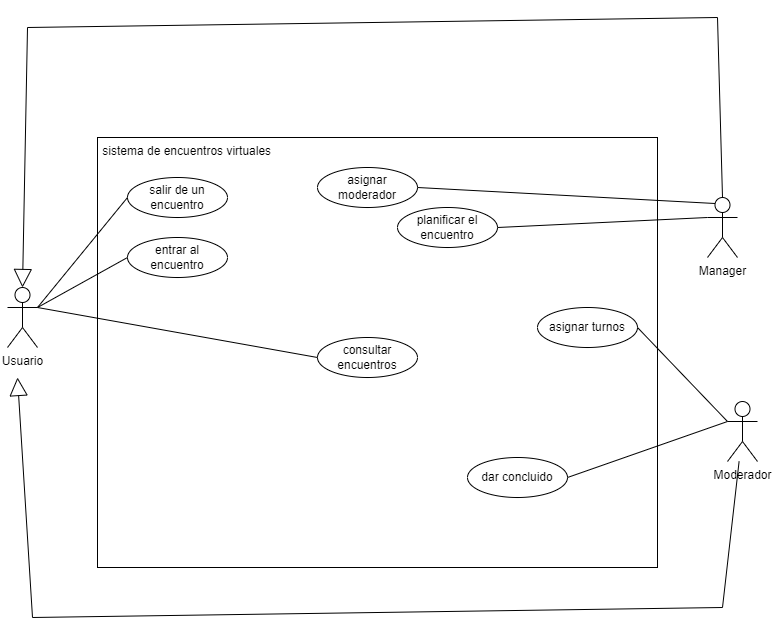

The diagram above was exported from draw.io. Its source (the exported page's mxGraphModel, read from the mxfile embedded in the PNG):
<mxGraphModel dx="901" dy="919" grid="1" gridSize="10" guides="1" tooltips="1" connect="1" arrows="1" fold="1" page="1" pageScale="1" pageWidth="1169" pageHeight="827" math="0" shadow="0">
  <root>
    <mxCell id="0" />
    <mxCell id="1" parent="0" />
    <mxCell id="eAuHPek9nQqFCgYy3hDB-1" value="" style="rounded=0;whiteSpace=wrap;html=1;" vertex="1" parent="1">
      <mxGeometry x="240" y="150" width="560" height="430" as="geometry" />
    </mxCell>
    <mxCell id="eAuHPek9nQqFCgYy3hDB-2" value="Usuario" style="shape=umlActor;verticalLabelPosition=bottom;verticalAlign=top;html=1;outlineConnect=0;" vertex="1" parent="1">
      <mxGeometry x="150" y="300" width="30" height="60" as="geometry" />
    </mxCell>
    <mxCell id="eAuHPek9nQqFCgYy3hDB-4" value="entrar al encuentro" style="ellipse;whiteSpace=wrap;html=1;" vertex="1" parent="1">
      <mxGeometry x="270" y="250" width="100" height="40" as="geometry" />
    </mxCell>
    <mxCell id="eAuHPek9nQqFCgYy3hDB-7" value="salir de un encuentro" style="ellipse;whiteSpace=wrap;html=1;" vertex="1" parent="1">
      <mxGeometry x="270" y="190" width="100" height="40" as="geometry" />
    </mxCell>
    <mxCell id="eAuHPek9nQqFCgYy3hDB-8" value="asignar turnos" style="ellipse;whiteSpace=wrap;html=1;" vertex="1" parent="1">
      <mxGeometry x="680" y="320" width="100" height="40" as="geometry" />
    </mxCell>
    <mxCell id="eAuHPek9nQqFCgYy3hDB-9" value="planificar el encuentro" style="ellipse;whiteSpace=wrap;html=1;" vertex="1" parent="1">
      <mxGeometry x="540" y="220" width="100" height="40" as="geometry" />
    </mxCell>
    <mxCell id="eAuHPek9nQqFCgYy3hDB-12" value="dar concluido" style="ellipse;whiteSpace=wrap;html=1;" vertex="1" parent="1">
      <mxGeometry x="610" y="470" width="100" height="40" as="geometry" />
    </mxCell>
    <mxCell id="eAuHPek9nQqFCgYy3hDB-13" value="consultar encuentros" style="ellipse;whiteSpace=wrap;html=1;" vertex="1" parent="1">
      <mxGeometry x="460" y="350" width="100" height="40" as="geometry" />
    </mxCell>
    <mxCell id="eAuHPek9nQqFCgYy3hDB-14" value="&amp;nbsp;sistema de encuentros virtuales" style="text;whiteSpace=wrap;html=1;" vertex="1" parent="1">
      <mxGeometry x="240" y="150" width="450" height="40" as="geometry" />
    </mxCell>
    <mxCell id="eAuHPek9nQqFCgYy3hDB-15" value="Moderador" style="shape=umlActor;verticalLabelPosition=bottom;verticalAlign=top;html=1;outlineConnect=0;" vertex="1" parent="1">
      <mxGeometry x="870" y="414" width="30" height="60" as="geometry" />
    </mxCell>
    <mxCell id="eAuHPek9nQqFCgYy3hDB-16" value="Manager" style="shape=umlActor;verticalLabelPosition=bottom;verticalAlign=top;html=1;outlineConnect=0;" vertex="1" parent="1">
      <mxGeometry x="850" y="210" width="30" height="60" as="geometry" />
    </mxCell>
    <mxCell id="eAuHPek9nQqFCgYy3hDB-18" value="" style="endArrow=none;html=1;rounded=0;exitX=1;exitY=0.3333333333333333;exitDx=0;exitDy=0;exitPerimeter=0;entryX=0;entryY=0.5;entryDx=0;entryDy=0;" edge="1" parent="1" source="eAuHPek9nQqFCgYy3hDB-2" target="eAuHPek9nQqFCgYy3hDB-7">
      <mxGeometry width="50" height="50" relative="1" as="geometry">
        <mxPoint x="490" y="310" as="sourcePoint" />
        <mxPoint x="540" y="260" as="targetPoint" />
      </mxGeometry>
    </mxCell>
    <mxCell id="eAuHPek9nQqFCgYy3hDB-19" value="" style="endArrow=none;html=1;rounded=0;exitX=1;exitY=0.3333333333333333;exitDx=0;exitDy=0;exitPerimeter=0;entryX=0;entryY=0.5;entryDx=0;entryDy=0;" edge="1" parent="1" source="eAuHPek9nQqFCgYy3hDB-2" target="eAuHPek9nQqFCgYy3hDB-4">
      <mxGeometry width="50" height="50" relative="1" as="geometry">
        <mxPoint x="190" y="330" as="sourcePoint" />
        <mxPoint x="280" y="220" as="targetPoint" />
      </mxGeometry>
    </mxCell>
    <mxCell id="eAuHPek9nQqFCgYy3hDB-20" value="" style="endArrow=none;html=1;rounded=0;entryX=0;entryY=0.5;entryDx=0;entryDy=0;" edge="1" parent="1" target="eAuHPek9nQqFCgYy3hDB-13">
      <mxGeometry width="50" height="50" relative="1" as="geometry">
        <mxPoint x="180" y="320" as="sourcePoint" />
        <mxPoint x="290" y="230" as="targetPoint" />
      </mxGeometry>
    </mxCell>
    <mxCell id="eAuHPek9nQqFCgYy3hDB-21" value="" style="endArrow=none;html=1;rounded=0;exitX=0;exitY=0.3333333333333333;exitDx=0;exitDy=0;exitPerimeter=0;entryX=1;entryY=0.5;entryDx=0;entryDy=0;" edge="1" parent="1" source="eAuHPek9nQqFCgYy3hDB-16" target="eAuHPek9nQqFCgYy3hDB-9">
      <mxGeometry width="50" height="50" relative="1" as="geometry">
        <mxPoint x="740" y="405" as="sourcePoint" />
        <mxPoint x="830" y="295" as="targetPoint" />
      </mxGeometry>
    </mxCell>
    <mxCell id="eAuHPek9nQqFCgYy3hDB-22" value="" style="endArrow=none;html=1;rounded=0;exitX=0;exitY=0.3333333333333333;exitDx=0;exitDy=0;exitPerimeter=0;entryX=1;entryY=0.5;entryDx=0;entryDy=0;" edge="1" parent="1" source="eAuHPek9nQqFCgYy3hDB-15" target="eAuHPek9nQqFCgYy3hDB-12">
      <mxGeometry width="50" height="50" relative="1" as="geometry">
        <mxPoint x="850" y="404" as="sourcePoint" />
        <mxPoint x="740" y="414" as="targetPoint" />
      </mxGeometry>
    </mxCell>
    <mxCell id="eAuHPek9nQqFCgYy3hDB-23" value="" style="endArrow=none;html=1;rounded=0;exitX=0;exitY=0.3333333333333333;exitDx=0;exitDy=0;exitPerimeter=0;entryX=1;entryY=0.5;entryDx=0;entryDy=0;" edge="1" parent="1" source="eAuHPek9nQqFCgYy3hDB-15" target="eAuHPek9nQqFCgYy3hDB-8">
      <mxGeometry width="50" height="50" relative="1" as="geometry">
        <mxPoint x="850" y="340" as="sourcePoint" />
        <mxPoint x="740" y="350" as="targetPoint" />
      </mxGeometry>
    </mxCell>
    <mxCell id="eAuHPek9nQqFCgYy3hDB-29" value="asignar moderador" style="ellipse;whiteSpace=wrap;html=1;" vertex="1" parent="1">
      <mxGeometry x="460" y="180" width="100" height="40" as="geometry" />
    </mxCell>
    <mxCell id="eAuHPek9nQqFCgYy3hDB-30" value="" style="endArrow=none;html=1;rounded=0;exitX=0.25;exitY=0.1;exitDx=0;exitDy=0;exitPerimeter=0;entryX=1;entryY=0.5;entryDx=0;entryDy=0;" edge="1" parent="1" source="eAuHPek9nQqFCgYy3hDB-16" target="eAuHPek9nQqFCgYy3hDB-29">
      <mxGeometry width="50" height="50" relative="1" as="geometry">
        <mxPoint x="860" y="240" as="sourcePoint" />
        <mxPoint x="750" y="280" as="targetPoint" />
      </mxGeometry>
    </mxCell>
    <mxCell id="eAuHPek9nQqFCgYy3hDB-36" value="" style="endArrow=block;endSize=16;endFill=0;html=1;rounded=0;exitX=0.5;exitY=0;exitDx=0;exitDy=0;exitPerimeter=0;entryX=0.5;entryY=0;entryDx=0;entryDy=0;entryPerimeter=0;" edge="1" parent="1" source="eAuHPek9nQqFCgYy3hDB-16" target="eAuHPek9nQqFCgYy3hDB-2">
      <mxGeometry width="160" relative="1" as="geometry">
        <mxPoint x="480" y="390" as="sourcePoint" />
        <mxPoint x="640" y="390" as="targetPoint" />
        <Array as="points">
          <mxPoint x="860" y="30" />
          <mxPoint x="170" y="40" />
        </Array>
      </mxGeometry>
    </mxCell>
    <mxCell id="eAuHPek9nQqFCgYy3hDB-37" value="" style="endArrow=block;endSize=16;endFill=0;html=1;rounded=0;" edge="1" parent="1" source="eAuHPek9nQqFCgYy3hDB-15">
      <mxGeometry width="160" relative="1" as="geometry">
        <mxPoint x="870" y="800" as="sourcePoint" />
        <mxPoint x="160" y="390" as="targetPoint" />
        <Array as="points">
          <mxPoint x="865" y="620" />
          <mxPoint x="175" y="630" />
        </Array>
      </mxGeometry>
    </mxCell>
  </root>
</mxGraphModel>